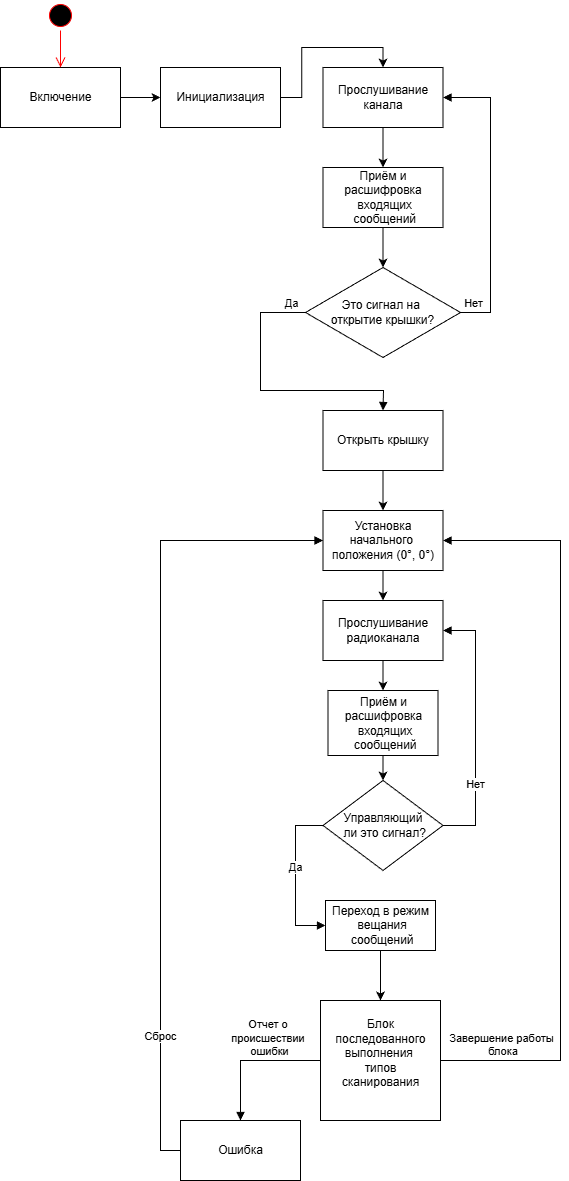

The diagram above was exported from draw.io. Its source (the exported page's mxGraphModel, read from the mxfile embedded in the PNG):
<mxGraphModel dx="1216" dy="1840" grid="1" gridSize="10" guides="1" tooltips="1" connect="1" arrows="1" fold="1" page="1" pageScale="1" pageWidth="827" pageHeight="1169" background="#ffffff" math="0" shadow="0">
  <root>
    <mxCell id="0" />
    <mxCell id="1" parent="0" />
    <mxCell id="0CBDQD6WIxYaSO3kjeVu-1" edge="1" parent="1" source="0CBDQD6WIxYaSO3kjeVu-2" style="edgeStyle=orthogonalEdgeStyle;rounded=0;orthogonalLoop=1;jettySize=auto;html=1;exitX=1;exitY=0.5;exitDx=0;exitDy=0;entryX=0;entryY=0.5;entryDx=0;entryDy=0;" target="0CBDQD6WIxYaSO3kjeVu-4">
      <mxGeometry relative="1" as="geometry" />
    </mxCell>
    <mxCell id="0CBDQD6WIxYaSO3kjeVu-2" name="Object" parent="1" style="html=1;" value="Включение" vertex="1">
      <mxGeometry height="60" width="120" x="260" y="-623" as="geometry" />
    </mxCell>
    <mxCell id="Jgk59PhF-tv0K0XcoBgC-7" edge="1" parent="1" source="0CBDQD6WIxYaSO3kjeVu-4" style="edgeStyle=orthogonalEdgeStyle;rounded=0;orthogonalLoop=1;jettySize=auto;html=1;exitX=1;exitY=0.5;exitDx=0;exitDy=0;entryX=0.5;entryY=0;entryDx=0;entryDy=0;" target="Jgk59PhF-tv0K0XcoBgC-1">
      <mxGeometry relative="1" as="geometry" />
    </mxCell>
    <mxCell id="0CBDQD6WIxYaSO3kjeVu-4" name="Object" parent="1" style="html=1;" value="Инициализация" vertex="1">
      <mxGeometry height="60" width="120" x="420" y="-623" as="geometry" />
    </mxCell>
    <mxCell id="0CBDQD6WIxYaSO3kjeVu-5" name="Object" parent="1" style="html=1;" value="Блок &lt;br&gt;последованного&lt;br&gt;выполнения&amp;nbsp;&lt;br&gt;типов &lt;br&gt;сканирования&lt;br&gt;&amp;nbsp;" vertex="1">
      <mxGeometry height="120" width="120" x="580" y="310" as="geometry" />
    </mxCell>
    <mxCell id="0CBDQD6WIxYaSO3kjeVu-26" edge="1" name="Message" parent="1" source="0CBDQD6WIxYaSO3kjeVu-5" style="html=1;verticalAlign=bottom;endArrow=block;rounded=0;exitX=0;exitY=0.5;exitDx=0;exitDy=0;entryX=0.5;entryY=0;entryDx=0;entryDy=0;" target="0CBDQD6WIxYaSO3kjeVu-54" value="Отчет о&amp;nbsp;&lt;div&gt;происшествии&amp;nbsp;&lt;/div&gt;&lt;div&gt;ошибки&lt;/div&gt;">
      <mxGeometry relative="1" width="80" x="-0.2857" as="geometry">
        <mxPoint as="offset" />
        <Array as="points">
          <mxPoint x="500" y="370" />
        </Array>
        <mxPoint x="505" y="835" as="sourcePoint" />
        <mxPoint x="280" y="960" as="targetPoint" />
      </mxGeometry>
    </mxCell>
    <mxCell id="0CBDQD6WIxYaSO3kjeVu-39" edge="1" name="Message" parent="1" source="0CBDQD6WIxYaSO3kjeVu-5" style="html=1;verticalAlign=bottom;endArrow=block;rounded=0;entryX=1;entryY=0.5;entryDx=0;entryDy=0;exitX=1;exitY=0.5;exitDx=0;exitDy=0;" target="0CBDQD6WIxYaSO3kjeVu-44" value="Завершение работы&lt;div&gt;&amp;nbsp;блока&lt;/div&gt;">
      <mxGeometry relative="1" width="80" x="-0.8374" as="geometry">
        <mxPoint as="offset" />
        <Array as="points">
          <mxPoint x="820" y="370" />
          <mxPoint x="820" y="-150" />
        </Array>
        <mxPoint x="1125" y="633" as="sourcePoint" />
        <mxPoint x="1125" as="targetPoint" />
      </mxGeometry>
    </mxCell>
    <mxCell id="0CBDQD6WIxYaSO3kjeVu-42" edge="1" name="Message" parent="1" source="0CBDQD6WIxYaSO3kjeVu-54" style="html=1;verticalAlign=bottom;endArrow=block;rounded=0;exitX=0;exitY=0.5;exitDx=0;exitDy=0;entryX=0;entryY=0.5;entryDx=0;entryDy=0;" target="0CBDQD6WIxYaSO3kjeVu-44" value="Сброс">
      <mxGeometry relative="1" width="80" x="-0.8372" y="-60" as="geometry">
        <mxPoint x="-60" y="-60" as="offset" />
        <Array as="points">
          <mxPoint x="420" y="460" />
          <mxPoint x="420" y="-150" />
        </Array>
        <mxPoint x="220" y="970" as="sourcePoint" />
        <mxPoint x="505" y="295" as="targetPoint" />
      </mxGeometry>
    </mxCell>
    <mxCell id="0CBDQD6WIxYaSO3kjeVu-43" edge="1" parent="1" source="0CBDQD6WIxYaSO3kjeVu-44" style="edgeStyle=orthogonalEdgeStyle;rounded=0;orthogonalLoop=1;jettySize=auto;html=1;exitX=0.5;exitY=1;exitDx=0;exitDy=0;entryX=0.5;entryY=0;entryDx=0;entryDy=0;" target="0CBDQD6WIxYaSO3kjeVu-46">
      <mxGeometry relative="1" as="geometry" />
    </mxCell>
    <mxCell id="0CBDQD6WIxYaSO3kjeVu-44" name="Rectangle" parent="1" style="rounded=0;whiteSpace=wrap;html=1;fontStyle=0" value="Установка&lt;br&gt;начального&amp;nbsp;&lt;br&gt;положения (0&lt;span style=&quot;background-color: rgb(255 , 255 , 255)&quot;&gt;°, 0&lt;/span&gt;&lt;span style=&quot;background-color: rgb(255 , 255 , 255)&quot;&gt;°)&lt;/span&gt;" vertex="1">
      <mxGeometry height="60" width="120" x="582.5" y="-180" as="geometry" />
    </mxCell>
    <mxCell id="0CBDQD6WIxYaSO3kjeVu-45" edge="1" parent="1" source="0CBDQD6WIxYaSO3kjeVu-46" style="edgeStyle=orthogonalEdgeStyle;rounded=0;orthogonalLoop=1;jettySize=auto;html=1;exitX=0.5;exitY=1;exitDx=0;exitDy=0;entryX=0.5;entryY=0;entryDx=0;entryDy=0;" target="0CBDQD6WIxYaSO3kjeVu-50">
      <mxGeometry relative="1" as="geometry" />
    </mxCell>
    <mxCell id="0CBDQD6WIxYaSO3kjeVu-46" name="Rectangle" parent="1" style="rounded=0;whiteSpace=wrap;html=1;" value="Прослушивание&lt;br&gt;радиоканала" vertex="1">
      <mxGeometry height="60" width="120" x="582.5" y="-90" as="geometry" />
    </mxCell>
    <mxCell id="0CBDQD6WIxYaSO3kjeVu-47" name="Diamond" parent="1" style="rhombus;whiteSpace=wrap;html=1;" value="Управляющий&lt;br&gt;&amp;nbsp;ли это сигнал?" vertex="1">
      <mxGeometry height="90" width="120" x="582.5" y="90" as="geometry" />
    </mxCell>
    <mxCell id="0CBDQD6WIxYaSO3kjeVu-48" edge="1" name="Message" parent="1" source="0CBDQD6WIxYaSO3kjeVu-47" style="html=1;verticalAlign=bottom;endArrow=block;rounded=0;exitX=1;exitY=0.5;exitDx=0;exitDy=0;entryX=1;entryY=0.5;entryDx=0;entryDy=0;" target="0CBDQD6WIxYaSO3kjeVu-46" value="Нет">
      <mxGeometry relative="1" width="80" x="-0.5" as="geometry">
        <mxPoint as="offset" />
        <Array as="points">
          <mxPoint x="735" y="135" />
          <mxPoint x="735" y="-60" />
        </Array>
        <mxPoint x="895" y="90" as="sourcePoint" />
        <mxPoint x="765" y="-15" as="targetPoint" />
      </mxGeometry>
    </mxCell>
    <mxCell id="0CBDQD6WIxYaSO3kjeVu-49" edge="1" parent="1" source="0CBDQD6WIxYaSO3kjeVu-50" style="edgeStyle=orthogonalEdgeStyle;rounded=0;orthogonalLoop=1;jettySize=auto;html=1;exitX=0.5;exitY=1;exitDx=0;exitDy=0;entryX=0.5;entryY=0;entryDx=0;entryDy=0;" target="0CBDQD6WIxYaSO3kjeVu-47">
      <mxGeometry relative="1" as="geometry" />
    </mxCell>
    <mxCell id="0CBDQD6WIxYaSO3kjeVu-50" name="Object" parent="1" style="html=1;" value="Приём и &lt;br&gt;расшифровка&lt;br&gt;&amp;nbsp;входящих&lt;br&gt;&amp;nbsp;сообщений" vertex="1">
      <mxGeometry height="65" width="110" x="587.5" as="geometry" />
    </mxCell>
    <mxCell id="0CBDQD6WIxYaSO3kjeVu-51" edge="1" parent="1" source="0CBDQD6WIxYaSO3kjeVu-52" style="edgeStyle=orthogonalEdgeStyle;rounded=0;orthogonalLoop=1;jettySize=auto;html=1;exitX=0.5;exitY=1;exitDx=0;exitDy=0;entryX=0.5;entryY=0;entryDx=0;entryDy=0;" target="0CBDQD6WIxYaSO3kjeVu-5">
      <mxGeometry relative="1" as="geometry" />
    </mxCell>
    <mxCell id="0CBDQD6WIxYaSO3kjeVu-52" name="Object" parent="1" style="html=1;" value="Переход в режим&lt;br&gt;&amp;nbsp;вещания&lt;br&gt;&amp;nbsp;сообщений" vertex="1">
      <mxGeometry height="50" width="110" x="585" y="210" as="geometry" />
    </mxCell>
    <mxCell id="0CBDQD6WIxYaSO3kjeVu-53" edge="1" name="Message" parent="1" source="0CBDQD6WIxYaSO3kjeVu-47" style="html=1;verticalAlign=bottom;endArrow=block;rounded=0;exitX=0;exitY=0.5;exitDx=0;exitDy=0;entryX=0;entryY=0.5;entryDx=0;entryDy=0;" target="0CBDQD6WIxYaSO3kjeVu-52" value="Да">
      <mxGeometry relative="1" width="80" as="geometry">
        <Array as="points">
          <mxPoint x="555" y="135" />
          <mxPoint x="555" y="235" />
        </Array>
        <mxPoint x="420" y="60" as="sourcePoint" />
        <mxPoint x="500" y="60" as="targetPoint" />
      </mxGeometry>
    </mxCell>
    <mxCell id="0CBDQD6WIxYaSO3kjeVu-54" name="Object" parent="1" style="html=1;" value="Ошибка" vertex="1">
      <mxGeometry height="60" width="120" x="440" y="430" as="geometry" />
    </mxCell>
    <mxCell id="0CBDQD6WIxYaSO3kjeVu-57" parent="1" style="ellipse;html=1;shape=startState;fillColor=#000000;strokeColor=#ff0000;" value="" vertex="1">
      <mxGeometry height="30" width="30" x="305" y="-690" as="geometry" />
    </mxCell>
    <mxCell id="0CBDQD6WIxYaSO3kjeVu-60" edge="1" parent="1" source="0CBDQD6WIxYaSO3kjeVu-57" style="edgeStyle=orthogonalEdgeStyle;html=1;verticalAlign=bottom;endArrow=open;endSize=8;strokeColor=#ff0000;rounded=0;exitX=0.5;exitY=1;exitDx=0;exitDy=0;entryX=0.5;entryY=0;entryDx=0;entryDy=0;" target="0CBDQD6WIxYaSO3kjeVu-2" value="">
      <mxGeometry relative="1" as="geometry">
        <mxPoint x="222.5" y="-533" as="targetPoint" />
      </mxGeometry>
    </mxCell>
    <mxCell id="Jgk59PhF-tv0K0XcoBgC-8" edge="1" parent="1" source="Jgk59PhF-tv0K0XcoBgC-1" style="edgeStyle=orthogonalEdgeStyle;rounded=0;orthogonalLoop=1;jettySize=auto;html=1;exitX=0.5;exitY=1;exitDx=0;exitDy=0;entryX=0.5;entryY=0;entryDx=0;entryDy=0;" target="Jgk59PhF-tv0K0XcoBgC-6">
      <mxGeometry relative="1" as="geometry" />
    </mxCell>
    <mxCell id="Jgk59PhF-tv0K0XcoBgC-1" parent="1" style="rounded=0;whiteSpace=wrap;html=1;" value="Прослушивание канала" vertex="1">
      <mxGeometry height="60" width="120" x="582.5" y="-623" as="geometry" />
    </mxCell>
    <mxCell id="Jgk59PhF-tv0K0XcoBgC-3" parent="1" style="rhombus;whiteSpace=wrap;html=1;" value="Это сигнал на&amp;nbsp;&lt;div&gt;открытие крышки?&lt;/div&gt;" vertex="1">
      <mxGeometry height="90" width="155" x="565" y="-423" as="geometry" />
    </mxCell>
    <mxCell id="Jgk59PhF-tv0K0XcoBgC-9" edge="1" parent="1" source="Jgk59PhF-tv0K0XcoBgC-6" style="edgeStyle=orthogonalEdgeStyle;rounded=0;orthogonalLoop=1;jettySize=auto;html=1;exitX=0.5;exitY=1;exitDx=0;exitDy=0;entryX=0.5;entryY=0;entryDx=0;entryDy=0;" target="Jgk59PhF-tv0K0XcoBgC-3">
      <mxGeometry relative="1" as="geometry" />
    </mxCell>
    <mxCell id="Jgk59PhF-tv0K0XcoBgC-6" name="Rectangle" parent="1" style="rounded=0;whiteSpace=wrap;html=1;fontStyle=0" value="&lt;span style=&quot;text-wrap-mode: nowrap;&quot;&gt;Приём и&lt;/span&gt;&lt;br style=&quot;text-wrap-mode: nowrap;&quot;&gt;&lt;span style=&quot;text-wrap-mode: nowrap;&quot;&gt;расшифровка&lt;/span&gt;&lt;br style=&quot;text-wrap-mode: nowrap;&quot;&gt;&lt;span style=&quot;text-wrap-mode: nowrap;&quot;&gt;&amp;nbsp;входящих&lt;/span&gt;&lt;br style=&quot;text-wrap-mode: nowrap;&quot;&gt;&lt;span style=&quot;text-wrap-mode: nowrap;&quot;&gt;&amp;nbsp;сообщений&lt;/span&gt;" vertex="1">
      <mxGeometry height="60" width="120" x="582.5" y="-523" as="geometry" />
    </mxCell>
    <mxCell id="Jgk59PhF-tv0K0XcoBgC-11" edge="1" parent="1" source="Jgk59PhF-tv0K0XcoBgC-3" style="html=1;verticalAlign=bottom;endArrow=block;curved=0;rounded=0;exitX=1;exitY=0.5;exitDx=0;exitDy=0;entryX=1;entryY=0.5;entryDx=0;entryDy=0;" target="Jgk59PhF-tv0K0XcoBgC-1" value="Нет">
      <mxGeometry relative="1" width="80" x="-0.9099" as="geometry">
        <mxPoint as="offset" />
        <Array as="points">
          <mxPoint x="750" y="-378" />
          <mxPoint x="750" y="-593" />
        </Array>
        <mxPoint x="730" y="-433" as="sourcePoint" />
        <mxPoint x="810" y="-433" as="targetPoint" />
      </mxGeometry>
    </mxCell>
    <mxCell id="Jgk59PhF-tv0K0XcoBgC-12" edge="1" parent="1" source="Jgk59PhF-tv0K0XcoBgC-3" style="html=1;verticalAlign=bottom;endArrow=block;curved=0;rounded=0;entryX=0.5;entryY=0;entryDx=0;entryDy=0;exitX=0;exitY=0.5;exitDx=0;exitDy=0;" target="Jgk59PhF-tv0K0XcoBgC-13" value="Да">
      <mxGeometry relative="1" width="80" x="-0.8973" as="geometry">
        <mxPoint as="offset" />
        <Array as="points">
          <mxPoint x="520" y="-378" />
          <mxPoint x="520" y="-300" />
          <mxPoint x="643" y="-300" />
        </Array>
        <mxPoint x="500" y="-353" as="sourcePoint" />
        <mxPoint x="580" y="-353" as="targetPoint" />
      </mxGeometry>
    </mxCell>
    <mxCell id="Jgk59PhF-tv0K0XcoBgC-14" edge="1" parent="1" source="Jgk59PhF-tv0K0XcoBgC-13" style="edgeStyle=orthogonalEdgeStyle;rounded=0;orthogonalLoop=1;jettySize=auto;html=1;exitX=0.5;exitY=1;exitDx=0;exitDy=0;entryX=0.5;entryY=0;entryDx=0;entryDy=0;" target="0CBDQD6WIxYaSO3kjeVu-44">
      <mxGeometry relative="1" as="geometry" />
    </mxCell>
    <mxCell id="Jgk59PhF-tv0K0XcoBgC-13" parent="1" style="html=1;whiteSpace=wrap;" value="Открыть крышку" vertex="1">
      <mxGeometry height="60" width="120" x="582.5" y="-280" as="geometry" />
    </mxCell>
  </root>
</mxGraphModel>